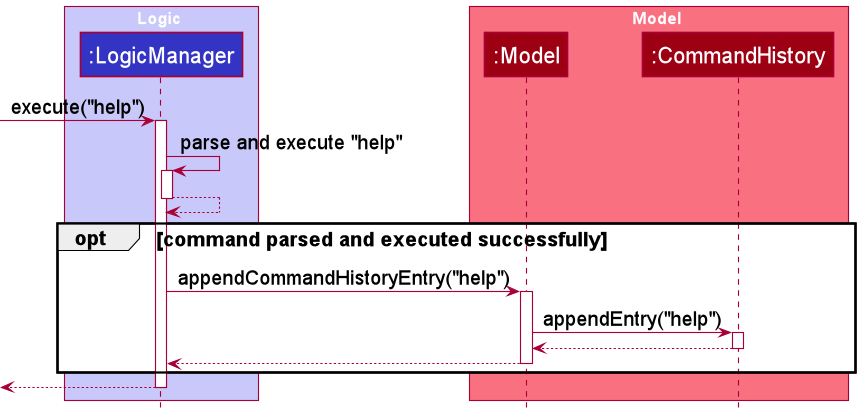

The diagram above was rendered by PlantUML. Its source (embedded in the PNG):
@startuml
!include ../style.puml

skinParam DefaultFontSize 18
skinParam ParticipantFontSize 20

box Logic LOGIC_COLOR_T1
Participant ":LogicManager" as logic LOGIC_COLOR
end box

box Model MODEL_COLOR_T1
Participant ":Model" as model MODEL_COLOR
Participant ":CommandHistory" as cmdHist MODEL_COLOR
end box

-> logic : execute("help")
activate logic

logic -> logic : parse and execute "help"
activate logic

logic --> logic
deactivate logic

opt command parsed and executed successfully
    logic -> model : appendCommandHistoryEntry("help")
    'note right: A command is only recorded\n in history if it parses and\n executes successfully
    activate model

    model -> cmdHist : appendEntry("help")
    activate cmdHist

    model <-- cmdHist
    deactivate cmdHist

    model --> logic
    deactivate model
end

<-- logic
deactivate logic

@enduml